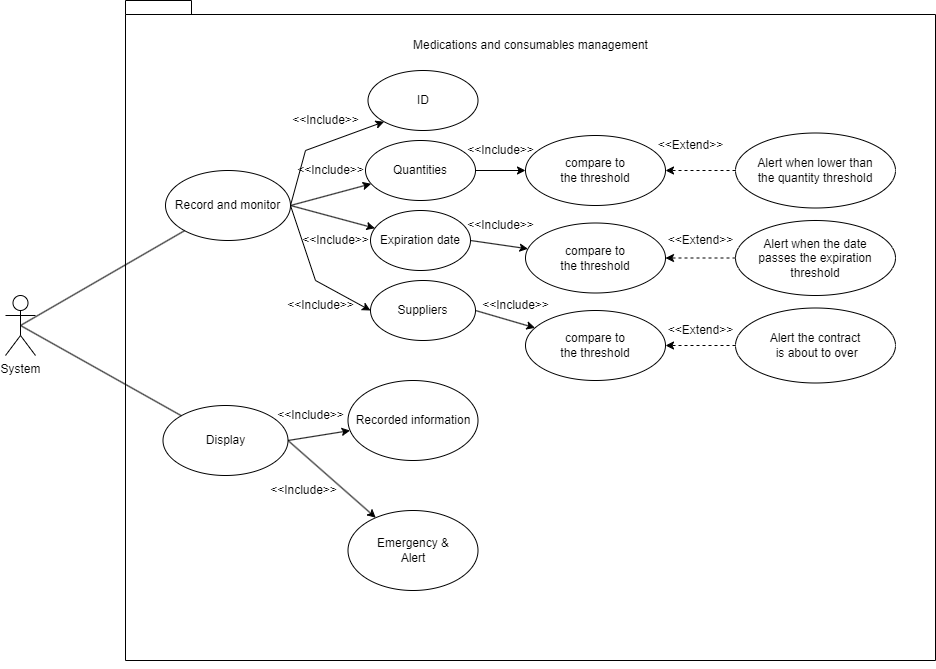

The diagram above was exported from draw.io. Its source (the exported page's mxGraphModel, read from the mxfile embedded in the PNG):
<mxGraphModel dx="1079" dy="875" grid="1" gridSize="10" guides="1" tooltips="1" connect="1" arrows="1" fold="1" page="1" pageScale="1" pageWidth="850" pageHeight="1100" background="none" math="0" shadow="0">
  <root>
    <mxCell id="0" />
    <mxCell id="1" parent="0" />
    <mxCell id="QJvHsfzFGKiKe0vohmQf-1" value="System" style="shape=umlActor;verticalLabelPosition=bottom;verticalAlign=top;html=1;outlineConnect=0;" vertex="1" parent="1">
      <mxGeometry x="100" y="525" width="30" height="60" as="geometry" />
    </mxCell>
    <mxCell id="QJvHsfzFGKiKe0vohmQf-2" value="" style="shape=folder;fontStyle=1;spacingTop=10;tabWidth=40;tabHeight=14;tabPosition=left;html=1;whiteSpace=wrap;" vertex="1" parent="1">
      <mxGeometry x="220" y="230" width="810" height="660" as="geometry" />
    </mxCell>
    <mxCell id="QJvHsfzFGKiKe0vohmQf-3" value="Medications and consumables management" style="text;html=1;align=center;verticalAlign=middle;resizable=0;points=[];autosize=1;strokeColor=none;fillColor=none;" vertex="1" parent="1">
      <mxGeometry x="495" y="260" width="260" height="30" as="geometry" />
    </mxCell>
    <mxCell id="QJvHsfzFGKiKe0vohmQf-13" style="rounded=0;orthogonalLoop=1;jettySize=auto;html=1;exitX=1;exitY=0.5;exitDx=0;exitDy=0;entryX=0;entryY=1;entryDx=0;entryDy=0;" edge="1" parent="1" source="QJvHsfzFGKiKe0vohmQf-4" target="QJvHsfzFGKiKe0vohmQf-11">
      <mxGeometry relative="1" as="geometry">
        <Array as="points">
          <mxPoint x="400" y="380" />
        </Array>
      </mxGeometry>
    </mxCell>
    <mxCell id="QJvHsfzFGKiKe0vohmQf-14" style="rounded=0;orthogonalLoop=1;jettySize=auto;html=1;exitX=1;exitY=0.5;exitDx=0;exitDy=0;" edge="1" parent="1" source="QJvHsfzFGKiKe0vohmQf-4" target="QJvHsfzFGKiKe0vohmQf-6">
      <mxGeometry relative="1" as="geometry" />
    </mxCell>
    <mxCell id="QJvHsfzFGKiKe0vohmQf-15" style="rounded=0;orthogonalLoop=1;jettySize=auto;html=1;exitX=1;exitY=0.5;exitDx=0;exitDy=0;" edge="1" parent="1" source="QJvHsfzFGKiKe0vohmQf-4" target="QJvHsfzFGKiKe0vohmQf-9">
      <mxGeometry relative="1" as="geometry" />
    </mxCell>
    <mxCell id="QJvHsfzFGKiKe0vohmQf-16" style="rounded=0;orthogonalLoop=1;jettySize=auto;html=1;exitX=1;exitY=0.5;exitDx=0;exitDy=0;entryX=0;entryY=0.5;entryDx=0;entryDy=0;" edge="1" parent="1" source="QJvHsfzFGKiKe0vohmQf-4" target="QJvHsfzFGKiKe0vohmQf-10">
      <mxGeometry relative="1" as="geometry">
        <Array as="points">
          <mxPoint x="410" y="510" />
        </Array>
      </mxGeometry>
    </mxCell>
    <mxCell id="QJvHsfzFGKiKe0vohmQf-4" value="Record and monitor" style="ellipse;whiteSpace=wrap;html=1;" vertex="1" parent="1">
      <mxGeometry x="260" y="400" width="125" height="70" as="geometry" />
    </mxCell>
    <mxCell id="QJvHsfzFGKiKe0vohmQf-26" style="edgeStyle=orthogonalEdgeStyle;rounded=0;orthogonalLoop=1;jettySize=auto;html=1;exitX=1;exitY=0.5;exitDx=0;exitDy=0;" edge="1" parent="1" source="QJvHsfzFGKiKe0vohmQf-6" target="QJvHsfzFGKiKe0vohmQf-25">
      <mxGeometry relative="1" as="geometry" />
    </mxCell>
    <mxCell id="QJvHsfzFGKiKe0vohmQf-6" value="Quantities" style="ellipse;whiteSpace=wrap;html=1;" vertex="1" parent="1">
      <mxGeometry x="460" y="370" width="110" height="60" as="geometry" />
    </mxCell>
    <mxCell id="QJvHsfzFGKiKe0vohmQf-31" style="rounded=0;orthogonalLoop=1;jettySize=auto;html=1;exitX=1;exitY=0.5;exitDx=0;exitDy=0;" edge="1" parent="1" source="QJvHsfzFGKiKe0vohmQf-9" target="QJvHsfzFGKiKe0vohmQf-29">
      <mxGeometry relative="1" as="geometry" />
    </mxCell>
    <mxCell id="QJvHsfzFGKiKe0vohmQf-9" value="Expiration date" style="ellipse;whiteSpace=wrap;html=1;" vertex="1" parent="1">
      <mxGeometry x="465" y="440" width="100" height="60" as="geometry" />
    </mxCell>
    <mxCell id="QJvHsfzFGKiKe0vohmQf-34" style="rounded=0;orthogonalLoop=1;jettySize=auto;html=1;exitX=1;exitY=0.5;exitDx=0;exitDy=0;" edge="1" parent="1" source="QJvHsfzFGKiKe0vohmQf-10" target="QJvHsfzFGKiKe0vohmQf-33">
      <mxGeometry relative="1" as="geometry" />
    </mxCell>
    <mxCell id="QJvHsfzFGKiKe0vohmQf-10" value="Suppliers" style="ellipse;whiteSpace=wrap;html=1;" vertex="1" parent="1">
      <mxGeometry x="465" y="510" width="105" height="60" as="geometry" />
    </mxCell>
    <mxCell id="QJvHsfzFGKiKe0vohmQf-11" value="ID" style="ellipse;whiteSpace=wrap;html=1;" vertex="1" parent="1">
      <mxGeometry x="462.5" y="300" width="110" height="60" as="geometry" />
    </mxCell>
    <mxCell id="QJvHsfzFGKiKe0vohmQf-20" style="rounded=0;orthogonalLoop=1;jettySize=auto;html=1;exitX=1;exitY=0.5;exitDx=0;exitDy=0;" edge="1" parent="1" source="QJvHsfzFGKiKe0vohmQf-18" target="QJvHsfzFGKiKe0vohmQf-19">
      <mxGeometry relative="1" as="geometry" />
    </mxCell>
    <mxCell id="QJvHsfzFGKiKe0vohmQf-38" style="rounded=0;orthogonalLoop=1;jettySize=auto;html=1;exitX=1;exitY=0.5;exitDx=0;exitDy=0;" edge="1" parent="1" source="QJvHsfzFGKiKe0vohmQf-18" target="QJvHsfzFGKiKe0vohmQf-37">
      <mxGeometry relative="1" as="geometry" />
    </mxCell>
    <mxCell id="QJvHsfzFGKiKe0vohmQf-18" value="Display" style="ellipse;whiteSpace=wrap;html=1;" vertex="1" parent="1">
      <mxGeometry x="257.5" y="635" width="125" height="70" as="geometry" />
    </mxCell>
    <mxCell id="QJvHsfzFGKiKe0vohmQf-19" value="Recorded information" style="ellipse;whiteSpace=wrap;html=1;" vertex="1" parent="1">
      <mxGeometry x="442.5" y="610" width="130" height="80" as="geometry" />
    </mxCell>
    <mxCell id="QJvHsfzFGKiKe0vohmQf-21" style="rounded=0;orthogonalLoop=1;jettySize=auto;html=1;exitX=0.5;exitY=0.5;exitDx=0;exitDy=0;exitPerimeter=0;endArrow=none;endFill=0;" edge="1" parent="1" source="QJvHsfzFGKiKe0vohmQf-1" target="QJvHsfzFGKiKe0vohmQf-4">
      <mxGeometry relative="1" as="geometry" />
    </mxCell>
    <mxCell id="QJvHsfzFGKiKe0vohmQf-22" style="rounded=0;orthogonalLoop=1;jettySize=auto;html=1;exitX=0.5;exitY=0.5;exitDx=0;exitDy=0;exitPerimeter=0;endArrow=none;endFill=0;" edge="1" parent="1" source="QJvHsfzFGKiKe0vohmQf-1" target="QJvHsfzFGKiKe0vohmQf-18">
      <mxGeometry relative="1" as="geometry" />
    </mxCell>
    <mxCell id="QJvHsfzFGKiKe0vohmQf-25" value="compare to &lt;br&gt;the threshold" style="ellipse;whiteSpace=wrap;html=1;" vertex="1" parent="1">
      <mxGeometry x="620" y="365" width="140" height="70" as="geometry" />
    </mxCell>
    <mxCell id="QJvHsfzFGKiKe0vohmQf-28" style="edgeStyle=orthogonalEdgeStyle;rounded=0;orthogonalLoop=1;jettySize=auto;html=1;exitX=0;exitY=0.5;exitDx=0;exitDy=0;dashed=1;" edge="1" parent="1" source="QJvHsfzFGKiKe0vohmQf-27" target="QJvHsfzFGKiKe0vohmQf-25">
      <mxGeometry relative="1" as="geometry" />
    </mxCell>
    <mxCell id="QJvHsfzFGKiKe0vohmQf-27" value="Alert when lower than&lt;br&gt;the quantity threshold" style="ellipse;whiteSpace=wrap;html=1;" vertex="1" parent="1">
      <mxGeometry x="830" y="362.5" width="160" height="75" as="geometry" />
    </mxCell>
    <mxCell id="QJvHsfzFGKiKe0vohmQf-29" value="compare to &lt;br&gt;the threshold" style="ellipse;whiteSpace=wrap;html=1;" vertex="1" parent="1">
      <mxGeometry x="620" y="452.5" width="140" height="70" as="geometry" />
    </mxCell>
    <mxCell id="QJvHsfzFGKiKe0vohmQf-32" style="edgeStyle=orthogonalEdgeStyle;rounded=0;orthogonalLoop=1;jettySize=auto;html=1;exitX=0;exitY=0.5;exitDx=0;exitDy=0;dashed=1;" edge="1" parent="1" source="QJvHsfzFGKiKe0vohmQf-30" target="QJvHsfzFGKiKe0vohmQf-29">
      <mxGeometry relative="1" as="geometry" />
    </mxCell>
    <mxCell id="QJvHsfzFGKiKe0vohmQf-30" value="Alert when the date&lt;br&gt;passes the expiration&lt;br&gt;threshold" style="ellipse;whiteSpace=wrap;html=1;" vertex="1" parent="1">
      <mxGeometry x="830" y="450" width="160" height="75" as="geometry" />
    </mxCell>
    <mxCell id="QJvHsfzFGKiKe0vohmQf-33" value="compare to &lt;br&gt;the threshold" style="ellipse;whiteSpace=wrap;html=1;" vertex="1" parent="1">
      <mxGeometry x="620" y="540" width="140" height="70" as="geometry" />
    </mxCell>
    <mxCell id="QJvHsfzFGKiKe0vohmQf-36" style="edgeStyle=orthogonalEdgeStyle;rounded=0;orthogonalLoop=1;jettySize=auto;html=1;exitX=0;exitY=0.5;exitDx=0;exitDy=0;dashed=1;" edge="1" parent="1" source="QJvHsfzFGKiKe0vohmQf-35" target="QJvHsfzFGKiKe0vohmQf-33">
      <mxGeometry relative="1" as="geometry" />
    </mxCell>
    <mxCell id="QJvHsfzFGKiKe0vohmQf-35" value="Alert the contract&lt;br&gt;&amp;nbsp;is about to over" style="ellipse;whiteSpace=wrap;html=1;" vertex="1" parent="1">
      <mxGeometry x="830" y="537.5" width="160" height="75" as="geometry" />
    </mxCell>
    <mxCell id="QJvHsfzFGKiKe0vohmQf-37" value="Emergency &amp;amp;&lt;br&gt;Alert" style="ellipse;whiteSpace=wrap;html=1;" vertex="1" parent="1">
      <mxGeometry x="442.5" y="740" width="130" height="80" as="geometry" />
    </mxCell>
    <mxCell id="QJvHsfzFGKiKe0vohmQf-42" style="rounded=0;orthogonalLoop=1;jettySize=auto;html=1;exitX=1;exitY=0.5;exitDx=0;exitDy=0;" edge="1" parent="1" target="QJvHsfzFGKiKe0vohmQf-41">
      <mxGeometry relative="1" as="geometry">
        <mxPoint x="382.5" y="980" as="sourcePoint" />
      </mxGeometry>
    </mxCell>
    <mxCell id="QJvHsfzFGKiKe0vohmQf-45" style="rounded=0;orthogonalLoop=1;jettySize=auto;html=1;exitX=1;exitY=0.5;exitDx=0;exitDy=0;" edge="1" parent="1" target="QJvHsfzFGKiKe0vohmQf-44">
      <mxGeometry relative="1" as="geometry">
        <mxPoint x="382.5" y="980" as="sourcePoint" />
      </mxGeometry>
    </mxCell>
    <mxCell id="QJvHsfzFGKiKe0vohmQf-63" style="rounded=0;orthogonalLoop=1;jettySize=auto;html=1;exitX=1;exitY=0.5;exitDx=0;exitDy=0;" edge="1" parent="1" target="QJvHsfzFGKiKe0vohmQf-58">
      <mxGeometry relative="1" as="geometry">
        <mxPoint x="530" y="890" as="sourcePoint" />
      </mxGeometry>
    </mxCell>
    <mxCell id="QJvHsfzFGKiKe0vohmQf-64" style="rounded=0;orthogonalLoop=1;jettySize=auto;html=1;exitX=1;exitY=0.5;exitDx=0;exitDy=0;" edge="1" parent="1" target="QJvHsfzFGKiKe0vohmQf-61">
      <mxGeometry relative="1" as="geometry">
        <mxPoint x="530" y="890" as="sourcePoint" />
      </mxGeometry>
    </mxCell>
    <mxCell id="QJvHsfzFGKiKe0vohmQf-66" style="rounded=0;orthogonalLoop=1;jettySize=auto;html=1;exitX=1;exitY=0.5;exitDx=0;exitDy=0;" edge="1" parent="1" target="QJvHsfzFGKiKe0vohmQf-65">
      <mxGeometry relative="1" as="geometry">
        <mxPoint x="530" y="890" as="sourcePoint" />
      </mxGeometry>
    </mxCell>
    <mxCell id="QJvHsfzFGKiKe0vohmQf-53" style="rounded=0;orthogonalLoop=1;jettySize=auto;html=1;exitX=1;exitY=0.5;exitDx=0;exitDy=0;" edge="1" parent="1" source="QJvHsfzFGKiKe0vohmQf-44">
      <mxGeometry relative="1" as="geometry">
        <mxPoint x="587.6391611945062" y="1066.5623387664107" as="targetPoint" />
      </mxGeometry>
    </mxCell>
    <mxCell id="QJvHsfzFGKiKe0vohmQf-54" style="rounded=0;orthogonalLoop=1;jettySize=auto;html=1;exitX=1;exitY=0.5;exitDx=0;exitDy=0;" edge="1" parent="1" source="QJvHsfzFGKiKe0vohmQf-44">
      <mxGeometry relative="1" as="geometry">
        <mxPoint x="620.1680414066925" y="1122.9915979296652" as="targetPoint" />
      </mxGeometry>
    </mxCell>
    <mxCell id="QJvHsfzFGKiKe0vohmQf-55" style="rounded=0;orthogonalLoop=1;jettySize=auto;html=1;exitX=1;exitY=0.5;exitDx=0;exitDy=0;" edge="1" parent="1" source="QJvHsfzFGKiKe0vohmQf-44">
      <mxGeometry relative="1" as="geometry">
        <mxPoint x="639.5292914774102" y="1198.3696963474613" as="targetPoint" />
      </mxGeometry>
    </mxCell>
    <mxCell id="QJvHsfzFGKiKe0vohmQf-56" style="rounded=0;orthogonalLoop=1;jettySize=auto;html=1;exitX=1;exitY=0.5;exitDx=0;exitDy=0;" edge="1" parent="1" source="QJvHsfzFGKiKe0vohmQf-44">
      <mxGeometry relative="1" as="geometry">
        <mxPoint x="562.1595803197713" y="1234.5667385888" as="targetPoint" />
      </mxGeometry>
    </mxCell>
    <mxCell id="QJvHsfzFGKiKe0vohmQf-70" style="edgeStyle=orthogonalEdgeStyle;rounded=0;orthogonalLoop=1;jettySize=auto;html=1;exitX=0.5;exitY=1;exitDx=0;exitDy=0;exitPerimeter=0;" edge="1" parent="1" source="QJvHsfzFGKiKe0vohmQf-2" target="QJvHsfzFGKiKe0vohmQf-2">
      <mxGeometry relative="1" as="geometry" />
    </mxCell>
    <mxCell id="QJvHsfzFGKiKe0vohmQf-71" value="&amp;lt;&amp;lt;Include&amp;gt;&amp;gt;" style="text;html=1;align=center;verticalAlign=middle;resizable=0;points=[];autosize=1;strokeColor=none;fillColor=none;" vertex="1" parent="1">
      <mxGeometry x="375" y="335" width="90" height="30" as="geometry" />
    </mxCell>
    <mxCell id="QJvHsfzFGKiKe0vohmQf-83" value="&amp;lt;&amp;lt;Include&amp;gt;&amp;gt;" style="text;html=1;align=center;verticalAlign=middle;resizable=0;points=[];autosize=1;strokeColor=none;fillColor=none;" vertex="1" parent="1">
      <mxGeometry x="380" y="385" width="90" height="30" as="geometry" />
    </mxCell>
    <mxCell id="QJvHsfzFGKiKe0vohmQf-84" value="&amp;lt;&amp;lt;Include&amp;gt;&amp;gt;" style="text;html=1;align=center;verticalAlign=middle;resizable=0;points=[];autosize=1;strokeColor=none;fillColor=none;" vertex="1" parent="1">
      <mxGeometry x="385" y="455" width="90" height="30" as="geometry" />
    </mxCell>
    <mxCell id="QJvHsfzFGKiKe0vohmQf-85" value="&amp;lt;&amp;lt;Include&amp;gt;&amp;gt;" style="text;html=1;align=center;verticalAlign=middle;resizable=0;points=[];autosize=1;strokeColor=none;fillColor=none;" vertex="1" parent="1">
      <mxGeometry x="370" y="520" width="90" height="30" as="geometry" />
    </mxCell>
    <mxCell id="QJvHsfzFGKiKe0vohmQf-86" value="&amp;lt;&amp;lt;Include&amp;gt;&amp;gt;" style="text;html=1;align=center;verticalAlign=middle;resizable=0;points=[];autosize=1;strokeColor=none;fillColor=none;" vertex="1" parent="1">
      <mxGeometry x="550" y="365" width="90" height="30" as="geometry" />
    </mxCell>
    <mxCell id="QJvHsfzFGKiKe0vohmQf-87" value="&amp;lt;&amp;lt;Include&amp;gt;&amp;gt;" style="text;html=1;align=center;verticalAlign=middle;resizable=0;points=[];autosize=1;strokeColor=none;fillColor=none;" vertex="1" parent="1">
      <mxGeometry x="550" y="440" width="90" height="30" as="geometry" />
    </mxCell>
    <mxCell id="QJvHsfzFGKiKe0vohmQf-88" value="&amp;lt;&amp;lt;Include&amp;gt;&amp;gt;" style="text;html=1;align=center;verticalAlign=middle;resizable=0;points=[];autosize=1;strokeColor=none;fillColor=none;" vertex="1" parent="1">
      <mxGeometry x="565" y="520" width="90" height="30" as="geometry" />
    </mxCell>
    <mxCell id="QJvHsfzFGKiKe0vohmQf-89" value="&amp;lt;&amp;lt;Include&amp;gt;&amp;gt;" style="text;html=1;align=center;verticalAlign=middle;resizable=0;points=[];autosize=1;strokeColor=none;fillColor=none;" vertex="1" parent="1">
      <mxGeometry x="360" y="630" width="90" height="30" as="geometry" />
    </mxCell>
    <mxCell id="QJvHsfzFGKiKe0vohmQf-90" value="&amp;lt;&amp;lt;Include&amp;gt;&amp;gt;" style="text;html=1;align=center;verticalAlign=middle;resizable=0;points=[];autosize=1;strokeColor=none;fillColor=none;" vertex="1" parent="1">
      <mxGeometry x="352.5" y="705" width="90" height="30" as="geometry" />
    </mxCell>
    <mxCell id="QJvHsfzFGKiKe0vohmQf-91" value="&amp;lt;&amp;lt;Extend&amp;gt;&amp;gt;" style="text;html=1;align=center;verticalAlign=middle;resizable=0;points=[];autosize=1;strokeColor=none;fillColor=none;" vertex="1" parent="1">
      <mxGeometry x="740" y="360" width="90" height="30" as="geometry" />
    </mxCell>
    <mxCell id="QJvHsfzFGKiKe0vohmQf-92" value="&amp;lt;&amp;lt;Extend&amp;gt;&amp;gt;" style="text;html=1;align=center;verticalAlign=middle;resizable=0;points=[];autosize=1;strokeColor=none;fillColor=none;" vertex="1" parent="1">
      <mxGeometry x="750" y="455" width="90" height="30" as="geometry" />
    </mxCell>
    <mxCell id="QJvHsfzFGKiKe0vohmQf-93" value="&amp;lt;&amp;lt;Extend&amp;gt;&amp;gt;" style="text;html=1;align=center;verticalAlign=middle;resizable=0;points=[];autosize=1;strokeColor=none;fillColor=none;" vertex="1" parent="1">
      <mxGeometry x="750" y="545" width="90" height="30" as="geometry" />
    </mxCell>
  </root>
</mxGraphModel>